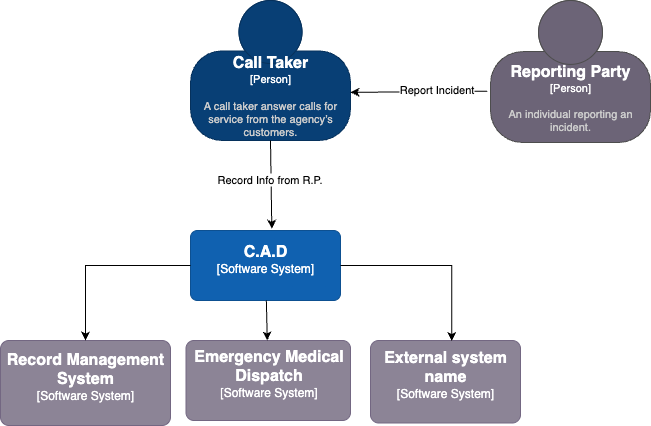

The diagram above was exported from draw.io. Its source (the exported page's mxGraphModel, read from the mxfile embedded in the PNG):
<mxGraphModel dx="1810" dy="1081" grid="1" gridSize="10" guides="1" tooltips="1" connect="1" arrows="1" fold="1" page="1" pageScale="1" pageWidth="850" pageHeight="1100" math="0" shadow="0">
  <root>
    <mxCell id="0" />
    <mxCell id="1" parent="0" />
    <object placeholders="1" c4Name="Call Taker" c4Type="Person" c4Description="A call taker answer calls for service from the agency’s customers." label="&lt;font style=&quot;font-size: 16px&quot;&gt;&lt;b&gt;%c4Name%&lt;/b&gt;&lt;/font&gt;&lt;div&gt;[%c4Type%]&lt;/div&gt;&lt;br&gt;&lt;div&gt;&lt;font style=&quot;font-size: 11px&quot;&gt;&lt;font color=&quot;#cccccc&quot;&gt;%c4Description%&lt;/font&gt;&lt;/div&gt;" id="zUVPZtC5M52VkGUb5q3C-1">
      <mxCell style="html=1;fontSize=11;dashed=0;whiteSpace=wrap;fillColor=#083F75;strokeColor=#06315C;fontColor=#ffffff;shape=mxgraph.c4.person2;align=center;metaEdit=1;points=[[0.5,0,0],[1,0.5,0],[1,0.75,0],[0.75,1,0],[0.5,1,0],[0.25,1,0],[0,0.75,0],[0,0.5,0]];resizable=1;container=0;" parent="1" vertex="1">
        <mxGeometry x="260" y="20" width="160" height="140" as="geometry" />
      </mxCell>
    </object>
    <object placeholders="1" c4Name="C.A.D" c4Type="Software System" c4Description="" label="&lt;font style=&quot;font-size: 16px&quot;&gt;&lt;b&gt;%c4Name%&lt;/b&gt;&lt;/font&gt;&lt;div&gt;[%c4Type%]&lt;/div&gt;&lt;br&gt;&lt;div&gt;&lt;font style=&quot;font-size: 11px&quot;&gt;&lt;font color=&quot;#cccccc&quot;&gt;%c4Description%&lt;/font&gt;&lt;/div&gt;" id="zUVPZtC5M52VkGUb5q3C-4">
      <mxCell style="rounded=1;whiteSpace=wrap;html=1;labelBackgroundColor=none;fillColor=#1061B0;fontColor=#ffffff;align=center;arcSize=10;strokeColor=#0D5091;metaEdit=1;resizable=1;points=[[0.25,0,0],[0.5,0,0],[0.75,0,0],[1,0.25,0],[1,0.5,0],[1,0.75,0],[0.75,1,0],[0.5,1,0],[0.25,1,0],[0,0.75,0],[0,0.5,0],[0,0.25,0]];" parent="1" vertex="1">
        <mxGeometry x="260" y="250" width="150" height="70" as="geometry" />
      </mxCell>
    </object>
    <mxCell id="zUVPZtC5M52VkGUb5q3C-8" style="rounded=0;orthogonalLoop=1;jettySize=auto;html=1;exitX=0.5;exitY=1;exitDx=0;exitDy=0;exitPerimeter=0;entryX=0.542;entryY=-0.025;entryDx=0;entryDy=0;entryPerimeter=0;" parent="1" source="zUVPZtC5M52VkGUb5q3C-1" target="zUVPZtC5M52VkGUb5q3C-4" edge="1">
      <mxGeometry relative="1" as="geometry" />
    </mxCell>
    <mxCell id="zUVPZtC5M52VkGUb5q3C-9" value="Record Info from R.P." style="edgeLabel;html=1;align=center;verticalAlign=middle;resizable=0;points=[];" parent="zUVPZtC5M52VkGUb5q3C-8" vertex="1" connectable="0">
      <mxGeometry x="-0.1685" y="-2" relative="1" as="geometry">
        <mxPoint y="1" as="offset" />
      </mxGeometry>
    </mxCell>
    <mxCell id="zUVPZtC5M52VkGUb5q3C-11" value="" style="rounded=0;orthogonalLoop=1;jettySize=auto;html=1;entryX=1;entryY=0.656;entryDx=0;entryDy=0;entryPerimeter=0;exitX=-0.02;exitY=0.639;exitDx=0;exitDy=0;exitPerimeter=0;" parent="1" source="zUVPZtC5M52VkGUb5q3C-10" target="zUVPZtC5M52VkGUb5q3C-1" edge="1">
      <mxGeometry relative="1" as="geometry">
        <mxPoint x="510" y="160" as="targetPoint" />
        <mxPoint x="400" y="160" as="sourcePoint" />
      </mxGeometry>
    </mxCell>
    <mxCell id="zUVPZtC5M52VkGUb5q3C-12" value="Report Incident" style="edgeLabel;html=1;align=center;verticalAlign=middle;resizable=0;points=[];" parent="zUVPZtC5M52VkGUb5q3C-11" vertex="1" connectable="0">
      <mxGeometry x="-0.2554" y="-3" relative="1" as="geometry">
        <mxPoint as="offset" />
      </mxGeometry>
    </mxCell>
    <object placeholders="1" c4Name="Reporting Party" c4Type="Person" c4Description="An individual reporting an incident. " label="&lt;font style=&quot;font-size: 16px&quot;&gt;&lt;b&gt;%c4Name%&lt;/b&gt;&lt;/font&gt;&lt;div&gt;[%c4Type%]&lt;/div&gt;&lt;br&gt;&lt;div&gt;&lt;font style=&quot;font-size: 11px&quot;&gt;&lt;font color=&quot;#cccccc&quot;&gt;%c4Description%&lt;/font&gt;&lt;/div&gt;" id="zUVPZtC5M52VkGUb5q3C-10">
      <mxCell style="html=1;fontSize=11;dashed=0;whiteSpace=wrap;fillColor=#6C6477;strokeColor=#4D4D4D;fontColor=#ffffff;shape=mxgraph.c4.person2;align=center;metaEdit=1;points=[[0.5,0,0],[1,0.5,0],[1,0.75,0],[0.75,1,0],[0.5,1,0],[0.25,1,0],[0,0.75,0],[0,0.5,0]];resizable=1;" parent="1" vertex="1">
        <mxGeometry x="560" y="20" width="160" height="142" as="geometry" />
      </mxCell>
    </object>
    <object placeholders="1" c4Name="Record Management System" c4Type="Software System" c4Description="" label="&lt;font style=&quot;font-size: 16px&quot;&gt;&lt;b&gt;%c4Name%&lt;/b&gt;&lt;/font&gt;&lt;div&gt;[%c4Type%]&lt;/div&gt;&lt;br&gt;&lt;div&gt;&lt;font style=&quot;font-size: 11px&quot;&gt;&lt;font color=&quot;#cccccc&quot;&gt;%c4Description%&lt;/font&gt;&lt;/div&gt;" id="zUVPZtC5M52VkGUb5q3C-13">
      <mxCell style="rounded=1;whiteSpace=wrap;html=1;labelBackgroundColor=none;fillColor=#8C8496;fontColor=#ffffff;align=center;arcSize=10;strokeColor=#736782;metaEdit=1;resizable=1;points=[[0.25,0,0],[0.5,0,0],[0.75,0,0],[1,0.25,0],[1,0.5,0],[1,0.75,0],[0.75,1,0],[0.5,1,0],[0.25,1,0],[0,0.75,0],[0,0.5,0],[0,0.25,0]];" parent="1" vertex="1">
        <mxGeometry x="70" y="360" width="170" height="85" as="geometry" />
      </mxCell>
    </object>
    <mxCell id="zUVPZtC5M52VkGUb5q3C-15" style="edgeStyle=orthogonalEdgeStyle;rounded=0;orthogonalLoop=1;jettySize=auto;html=1;exitX=0;exitY=0.5;exitDx=0;exitDy=0;exitPerimeter=0;" parent="1" source="zUVPZtC5M52VkGUb5q3C-4" target="zUVPZtC5M52VkGUb5q3C-13" edge="1">
      <mxGeometry relative="1" as="geometry" />
    </mxCell>
    <object placeholders="1" c4Name="Emergency Medical Dispatch" c4Type="Software System" c4Description="" label="&lt;font style=&quot;font-size: 16px&quot;&gt;&lt;b&gt;%c4Name%&lt;/b&gt;&lt;/font&gt;&lt;div&gt;[%c4Type%]&lt;/div&gt;&lt;br&gt;&lt;div&gt;&lt;font style=&quot;font-size: 11px&quot;&gt;&lt;font color=&quot;#cccccc&quot;&gt;%c4Description%&lt;/font&gt;&lt;/div&gt;" id="zUVPZtC5M52VkGUb5q3C-16">
      <mxCell style="rounded=1;whiteSpace=wrap;html=1;labelBackgroundColor=none;fillColor=#8C8496;fontColor=#ffffff;align=center;arcSize=10;strokeColor=#736782;metaEdit=1;resizable=1;points=[[0.25,0,0],[0.5,0,0],[0.75,0,0],[1,0.25,0],[1,0.5,0],[1,0.75,0],[0.75,1,0],[0.5,1,0],[0.25,1,0],[0,0.75,0],[0,0.5,0],[0,0.25,0]];" parent="1" vertex="1">
        <mxGeometry x="255.5" y="360" width="164.5" height="80" as="geometry" />
      </mxCell>
    </object>
    <mxCell id="zUVPZtC5M52VkGUb5q3C-17" style="rounded=0;orthogonalLoop=1;jettySize=auto;html=1;" parent="1" source="zUVPZtC5M52VkGUb5q3C-4" target="zUVPZtC5M52VkGUb5q3C-16" edge="1">
      <mxGeometry relative="1" as="geometry" />
    </mxCell>
    <object placeholders="1" c4Name="External system name" c4Type="Software System" c4Description="" label="&lt;font style=&quot;font-size: 16px&quot;&gt;&lt;b&gt;%c4Name%&lt;/b&gt;&lt;/font&gt;&lt;div&gt;[%c4Type%]&lt;/div&gt;&lt;br&gt;&lt;div&gt;&lt;font style=&quot;font-size: 11px&quot;&gt;&lt;font color=&quot;#cccccc&quot;&gt;%c4Description%&lt;/font&gt;&lt;/div&gt;" id="zUVPZtC5M52VkGUb5q3C-18">
      <mxCell style="rounded=1;whiteSpace=wrap;html=1;labelBackgroundColor=none;fillColor=#8C8496;fontColor=#ffffff;align=center;arcSize=10;strokeColor=#736782;metaEdit=1;resizable=1;points=[[0.25,0,0],[0.5,0,0],[0.75,0,0],[1,0.25,0],[1,0.5,0],[1,0.75,0],[0.75,1,0],[0.5,1,0],[0.25,1,0],[0,0.75,0],[0,0.5,0],[0,0.25,0]];" parent="1" vertex="1">
        <mxGeometry x="440" y="360" width="150" height="82.5" as="geometry" />
      </mxCell>
    </object>
    <mxCell id="awkWz3R0QFg1QfL-Hbx2-1" style="edgeStyle=orthogonalEdgeStyle;rounded=0;orthogonalLoop=1;jettySize=auto;html=1;exitX=1;exitY=0.5;exitDx=0;exitDy=0;exitPerimeter=0;entryX=0.542;entryY=0.008;entryDx=0;entryDy=0;entryPerimeter=0;" edge="1" parent="1" source="zUVPZtC5M52VkGUb5q3C-4" target="zUVPZtC5M52VkGUb5q3C-18">
      <mxGeometry relative="1" as="geometry" />
    </mxCell>
  </root>
</mxGraphModel>